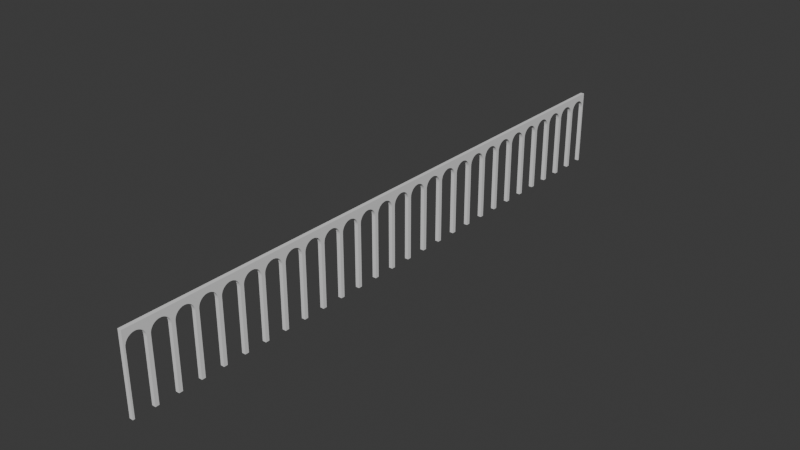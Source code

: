 # Source: arch.blend  (saved by Blender 4.2.66; exported with 4.5.12 LTS)
import bpy
from mathutils import Matrix  # noqa: F401  (used for matrix-valued properties, if any)

bpy.ops.wm.read_factory_settings(use_empty=True)
scene = bpy.context.scene
scene.name = 'Scene'

# ---- collections
col_collection = bpy.data.collections.new('Collection'); scene.collection.children.link(col_collection)

# ---- materials (node trees are filled in below, after node groups)
mat_material = bpy.data.materials.new('Material')
mat_material.alpha_threshold = 0.0
mat_material.roughness = 0.5
mat_material.line_color = (0.0, 0.0, 0.0, 1.0)

# ---- material node trees
mat_material.use_nodes = True; mat_material.node_tree.nodes.clear()
_N = mat_material.node_tree.nodes; _L = mat_material.node_tree.links
n0 = _N.new('ShaderNodeOutputMaterial'); n0.name = 'Material Output'; n0.location = (300, 300)
n1 = _N.new('ShaderNodeBsdfPrincipled'); n1.name = 'Principled BSDF'; n1.location = (10, 300)
n1.inputs[3].default_value = 1.45
_L.new(n1.outputs[0], n0.inputs[0])
n0.is_active_output = True

# ---- world
world_world = bpy.data.worlds.new('World'); scene.world = world_world
world_world.use_nodes = True; world_world.node_tree.nodes.clear()
_N = world_world.node_tree.nodes; _L = world_world.node_tree.links
n0 = _N.new('ShaderNodeOutputWorld'); n0.name = 'World Output'; n0.location = (300, 300)
n1 = _N.new('ShaderNodeBackground'); n1.name = 'Background'; n1.location = (10, 300)
n1.inputs[0].default_value = (0.05088, 0.05088, 0.05088, 1.0)
_L.new(n1.outputs[0], n0.inputs[0])
n0.is_active_output = True
world_world.color = (0.05088, 0.05088, 0.05088)
world_world.sun_shadow_jitter_overblur = 0.0

# ---- meshes
me_cube = bpy.data.meshes.new('Cube')
me_cube.from_pydata([(1.0, 1.0, 3.103), (1.0, 1.0, -1.0), (1.0, -1.0, 3.103), (1.0, -1.0, -1.0), (-1.0, 1.0, 3.103), (-1.0, 1.0, -1.0), (-1.0, -1.0, 3.103), (-1.0, -1.0, -1.0), (-1.0, -0.8333, 2.291), (-1.0, -0.8333, -1.0), (-1.0, 0.8333, 2.291), (-1.0, 0.8333, -1.0), (1.0, -0.8333, -1.0), (1.0, 0.8333, -1.0), (1.0, 0.8333, 2.291), (1.0, -0.8333, 2.291), (-1.0, 0.8333, 2.29), (-1.0, -0.8333, 2.29), (-1.0, -0.8331, 2.291), (-1.0, 0.463, 2.705), (-1.0, 0.3189, 2.751), (-1.0, 0.7699, 2.481), (-1.0, 0.6929, 2.567), (-1.0, 0.8331, 2.291), (-1.0, 0.8173, 2.387), (-1.0, 0.5893, 2.643), (-1.0, -0.8173, 2.387), (-1.0, -0.5893, 2.643), (-1.0, -0.6929, 2.567), (-1.0, -0.7699, 2.481), (-1.0, -0.1626, 2.78), (-1.0, -0.3189, 2.751), (-1.0, 0.1626, 2.78), (-1.0, 0.0, 2.79), (-1.0, -0.463, 2.705), (1.0, -0.8333, 2.29), (1.0, 0.8333, 2.29), (1.0, -0.8331, 2.291), (1.0, -0.7699, 2.481), (1.0, -0.8173, 2.387), (1.0, -0.6929, 2.567), (1.0, -0.463, 2.705), (1.0, -0.5893, 2.643), (1.0, 0.8331, 2.291), (1.0, -0.3189, 2.751), (1.0, -0.1626, 2.78), (1.0, 0.0, 2.79), (1.0, 0.1626, 2.78), (1.0, 0.3189, 2.751), (1.0, 0.5893, 2.643), (1.0, 0.6929, 2.567), (1.0, 0.8173, 2.387), (1.0, 0.7699, 2.481), (1.0, 0.463, 2.705)], [], [(0, 4, 6, 2), (3, 2, 6, 7), (8, 17, 9, 7, 6, 4, 5, 11, 16, 10, 23, 24, 21, 22, 25, 19, 20, 32, 33, 30, 31, 34, 27, 28, 29, 26, 18), (3, 7, 9, 12), (5, 1, 13, 11), (43, 14, 36, 13, 1, 0, 2, 3, 12, 35, 15, 37, 39, 38, 40, 42, 41, 44, 45, 46, 47, 48, 53, 49, 50, 52, 51), (5, 4, 0, 1), (36, 14, 10, 16), (16, 11, 13, 36), (17, 8, 15, 35), (12, 9, 17, 35), (23, 10, 14, 43), (15, 8, 18, 37), (26, 39, 37, 18), (29, 38, 39, 26), (28, 40, 38, 29), (27, 42, 40, 28), (34, 41, 42, 27), (31, 44, 41, 34), (44, 31, 30, 45), (33, 46, 45, 30), (32, 47, 46, 33), (20, 48, 47, 32), (19, 53, 48, 20), (25, 49, 53, 19), (22, 50, 49, 25), (22, 21, 52, 50), (21, 24, 51, 52), (43, 51, 24, 23)])
_uv = me_cube.uv_layers.new(name='UVMap')
_uv.uv.foreach_set('vector', [0.625, 0.5, 0.875, 0.5, 0.875, 0.75, 0.625, 0.75, 0.375, 0.75, 0.625, 0.75, 0.625, 1.0, 0.375, 1.0, 0.5236, 0.02083, 0.5234, 0.02083, 0.375, 0.02083, 0.375, 0.0, 0.625, 0.0, 0.625, 0.25, 0.375, 0.25, 0.375, 0.2292, 0.5234, 0.2292, 0.5236, 0.2292, 0.5236, 0.2291, 0.5356, 0.2272, 0.5473, 0.2212, 0.5581, 0.2116, 0.5676, 0.1987, 0.5753, 0.1829, 0.5811, 0.1649, 0.5847, 0.1453, 0.5859, 0.125, 0.5847, 0.1047, 0.5811, 0.08514, 0.5753, 0.06713, 0.5676, 0.05134, 0.5581, 0.03839, 0.5473, 0.02876, 0.5356, 0.02283, 0.5236, 0.02086, 0.375, 0.75, 0.125, 0.75, 0.125, 0.7292, 0.375, 0.7292, 0.125, 0.5, 0.375, 0.5, 0.375, 0.5208, 0.125, 0.5208, 0.5236, 0.5209, 0.5236, 0.5208, 0.5234, 0.5208, 0.375, 0.5208, 0.375, 0.5, 0.625, 0.5, 0.625, 0.75, 0.375, 0.75, 0.375, 0.7292, 0.5234, 0.7292, 0.5236, 0.7292, 0.5236, 0.7291, 0.5356, 0.7272, 0.5473, 0.7212, 0.5581, 0.7116, 0.5676, 0.6987, 0.5753, 0.6829, 0.5811, 0.6649, 0.5847, 0.6453, 0.5859, 0.625, 0.5847, 0.6047, 0.5811, 0.5851, 0.5753, 0.5671, 0.5676, 0.5513, 0.5581, 0.5384, 0.5473, 0.5288, 0.5356, 0.5228, 0.375, 0.25, 0.625, 0.25, 0.625, 0.5, 0.375, 0.5, 0.6248, 0.4268, 0.625, 0.4268, 0.625, 0.3232, 0.6248, 0.3232, 0.6248, 0.3232, 0.4764, 0.3232, 0.4764, 0.4268, 0.6248, 0.4268, 0.6248, 0.9268, 0.625, 0.9268, 0.625, 0.8232, 0.6248, 0.8232, 0.4764, 0.8232, 0.4764, 0.9268, 0.6248, 0.9268, 0.6248, 0.8232, 0.8018, 0.5, 0.8018, 0.5, 0.6982, 0.5, 0.6982, 0.5, 0.6982, 0.75, 0.8018, 0.75, 0.8018, 0.75, 0.6982, 0.75, 0.4688, 0.7, 0.4688, 0.8, 0.4995, 0.8, 0.4995, 0.7, 0.4375, 0.7, 0.4375, 0.8, 0.4688, 0.8, 0.4688, 0.7, 0.4062, 0.7, 0.4062, 0.8, 0.4375, 0.8, 0.4375, 0.7, 0.375, 0.7, 0.375, 0.8, 0.4062, 0.8, 0.4062, 0.7, 0.3438, 0.7, 0.3438, 0.8, 0.375, 0.8, 0.375, 0.7, 0.3125, 0.7, 0.3125, 0.8, 0.3438, 0.8, 0.3438, 0.7, 0.3125, 0.8, 0.3125, 0.7, 0.2812, 0.7, 0.2812, 0.8, 0.25, 0.7, 0.25, 0.8, 0.2812, 0.8, 0.2812, 0.7, 0.2188, 0.7, 0.2188, 0.8, 0.25, 0.8, 0.25, 0.7, 0.1875, 0.7, 0.1875, 0.8, 0.2188, 0.8, 0.2188, 0.7, 0.1562, 0.7, 0.1562, 0.8, 0.1875, 0.8, 0.1875, 0.7, 0.125, 0.7, 0.125, 0.8, 0.1562, 0.8, 0.1562, 0.7, 0.09375, 0.7, 0.09375, 0.8, 0.125, 0.8, 0.125, 0.7, 0.09375, 0.7, 0.0625, 0.7, 0.0625, 0.8, 0.09375, 0.8, 0.0625, 0.7, 0.03125, 0.7, 0.03125, 0.8, 0.0625, 0.8, 0.0004732, 0.8, 0.03125, 0.8, 0.03125, 0.7, 0.0004732, 0.7])
me_cube.materials.append(mat_material)
me_cube.use_mirror_vertex_groups = False
me_cube.update()

# ---- objects
ob_arch_col = bpy.data.objects.new('Arch-col', me_cube)

# ---- transforms, parenting, visibility, modifiers, constraints
ob_arch_col.location = (0.0, 0.0, 80.0)
ob_arch_col.scale = (8.0, 48.0, 80.0)
ob_arch_col.lock_rotations_4d = False
ob_arch_col.empty_display_type = 'ARROWS'
ob_arch_col.lineart.crease_threshold = 0.0
_m = ob_arch_col.modifiers.new('Array', 'ARRAY')
_m.count = 14
_m.constant_offset_displace = (1.0, -2.33, 0.0)
_m.relative_offset_displace = (0.0, 1.0, 0.0)
_m = ob_arch_col.modifiers.new('Mirror', 'MIRROR')
_m.use_axis = (False, True, False)
_m.use_bisect_axis = (False, True, False)

# ---- collection membership
col_collection.objects.link(ob_arch_col)

# ---- scene / render settings (as saved in the file)
scene.frame_start = 1; scene.frame_end = 250; scene.frame_set(1)
scene.render.engine = 'BLENDER_EEVEE_NEXT'
bpy.context.view_layer.update()

# ---- added for rendering (the .blend has no active camera and no usable light): camera, sun
cam_auto = bpy.data.cameras.new('AutoCamera')
cam_auto.lens = 50.0
cam_auto.sensor_width = 36.0
cam_auto.clip_end = 42424.8
ob_auto_camera = bpy.data.objects.new('AutoCamera', cam_auto)
scene.collection.objects.link(ob_auto_camera)
ob_auto_camera.location = (2417.38, -2900.85, 2098.0)
ob_auto_camera.rotation_euler = (1.09748, -7.21219e-08, 0.694738)
scene.camera = ob_auto_camera
light_auto_sun = bpy.data.lights.new('AutoSun', 'SUN')
light_auto_sun.energy = 3.0
light_auto_sun.angle = 0.0523599
ob_auto_sun = bpy.data.objects.new('AutoSun', light_auto_sun)
scene.collection.objects.link(ob_auto_sun)
ob_auto_sun.rotation_euler = (0.872665, 0.174533, 0.523599)
bpy.context.view_layer.update()
